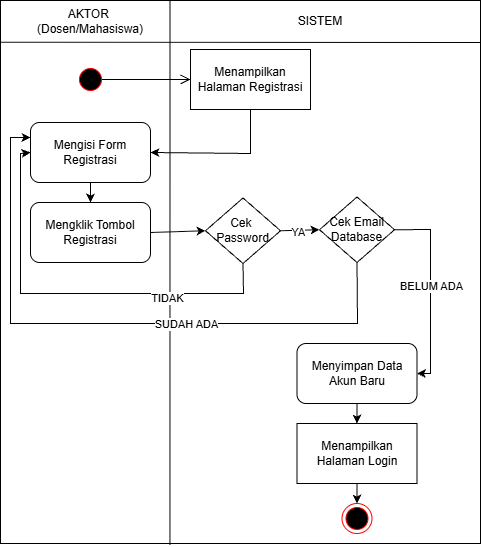

The diagram above was exported from draw.io. Its source (the exported page's mxGraphModel, read from the mxfile embedded in the PNG):
<mxGraphModel dx="1025" dy="497" grid="1" gridSize="10" guides="1" tooltips="1" connect="1" arrows="1" fold="1" page="1" pageScale="1" pageWidth="850" pageHeight="1100" math="0" shadow="0">
  <root>
    <mxCell id="gRgYXGoc__A7WYRahyRn-0" />
    <mxCell id="gRgYXGoc__A7WYRahyRn-1" parent="gRgYXGoc__A7WYRahyRn-0" />
    <mxCell id="gRgYXGoc__A7WYRahyRn-2" edge="1" parent="gRgYXGoc__A7WYRahyRn-1" source="gRgYXGoc__A7WYRahyRn-3" style="endArrow=none;html=1;rounded=0;entryX=0.25;entryY=0;entryDx=0;entryDy=0;exitX=0.25;exitY=1;exitDx=0;exitDy=0;" target="gRgYXGoc__A7WYRahyRn-3" value="">
      <mxGeometry height="50" relative="1" width="50" as="geometry">
        <mxPoint x="913" y="920.0000000000002" as="sourcePoint" />
        <mxPoint x="913" y="117.00000000000023" as="targetPoint" />
      </mxGeometry>
    </mxCell>
    <mxCell id="gRgYXGoc__A7WYRahyRn-3" parent="gRgYXGoc__A7WYRahyRn-1" style="rounded=0;whiteSpace=wrap;html=1;" value="" vertex="1">
      <mxGeometry height="543" width="480" x="790" y="117" as="geometry" />
    </mxCell>
    <mxCell id="gRgYXGoc__A7WYRahyRn-4" edge="1" parent="gRgYXGoc__A7WYRahyRn-1" source="gRgYXGoc__A7WYRahyRn-3" style="endArrow=none;html=1;rounded=0;entryX=0.336;entryY=0.001;entryDx=0;entryDy=0;entryPerimeter=0;exitX=0.353;exitY=1.002;exitDx=0;exitDy=0;exitPerimeter=0;" value="">
      <mxGeometry height="50" relative="1" width="50" as="geometry">
        <mxPoint x="959" y="580" as="sourcePoint" />
        <mxPoint x="959.4960000000001" y="117.52300000000002" as="targetPoint" />
      </mxGeometry>
    </mxCell>
    <mxCell id="gRgYXGoc__A7WYRahyRn-5" edge="1" parent="gRgYXGoc__A7WYRahyRn-1" style="endArrow=none;html=1;rounded=0;entryX=0;entryY=0.25;entryDx=0;entryDy=0;" value="">
      <mxGeometry height="50" relative="1" width="50" as="geometry">
        <mxPoint x="1270" y="159" as="sourcePoint" />
        <mxPoint x="790" y="158.74999999999977" as="targetPoint" />
      </mxGeometry>
    </mxCell>
    <mxCell id="gRgYXGoc__A7WYRahyRn-6" parent="gRgYXGoc__A7WYRahyRn-1" style="text;html=1;whiteSpace=wrap;strokeColor=none;fillColor=none;align=center;verticalAlign=middle;rounded=0;" value="AKTOR&amp;nbsp;&lt;div&gt;(Dosen/Mahasiswa)&lt;/div&gt;" vertex="1">
      <mxGeometry height="30" width="170" x="795" y="123" as="geometry" />
    </mxCell>
    <mxCell id="gRgYXGoc__A7WYRahyRn-7" parent="gRgYXGoc__A7WYRahyRn-1" style="text;html=1;whiteSpace=wrap;strokeColor=none;fillColor=none;align=center;verticalAlign=middle;rounded=0;" value="SISTEM" vertex="1">
      <mxGeometry height="30" width="60" x="1080" y="123" as="geometry" />
    </mxCell>
    <mxCell id="gRgYXGoc__A7WYRahyRn-9" parent="gRgYXGoc__A7WYRahyRn-1" style="rounded=0;whiteSpace=wrap;html=1;" value="Menampilkan Halaman Registrasi" vertex="1">
      <mxGeometry height="60" width="120" x="980" y="166" as="geometry" />
    </mxCell>
    <mxCell id="gRgYXGoc__A7WYRahyRn-10" parent="gRgYXGoc__A7WYRahyRn-1" style="rounded=1;whiteSpace=wrap;html=1;" value="Mengisi Form Registrasi" vertex="1">
      <mxGeometry height="60" width="120" x="820" y="239" as="geometry" />
    </mxCell>
    <mxCell id="gRgYXGoc__A7WYRahyRn-11" edge="1" parent="gRgYXGoc__A7WYRahyRn-1" source="gRgYXGoc__A7WYRahyRn-9" style="endArrow=classic;html=1;rounded=0;exitX=0.5;exitY=1;exitDx=0;exitDy=0;entryX=1;entryY=0.5;entryDx=0;entryDy=0;" target="gRgYXGoc__A7WYRahyRn-10" value="">
      <mxGeometry height="50" relative="1" width="50" as="geometry">
        <Array as="points">
          <mxPoint x="1040" y="270" />
        </Array>
        <mxPoint x="1000" y="460" as="sourcePoint" />
        <mxPoint x="1050" y="410" as="targetPoint" />
      </mxGeometry>
    </mxCell>
    <mxCell id="gRgYXGoc__A7WYRahyRn-13" parent="gRgYXGoc__A7WYRahyRn-1" style="rounded=1;whiteSpace=wrap;html=1;" value="Mengklik Tombol Registrasi" vertex="1">
      <mxGeometry height="60" width="120" x="820" y="319" as="geometry" />
    </mxCell>
    <mxCell id="gRgYXGoc__A7WYRahyRn-14" edge="1" parent="gRgYXGoc__A7WYRahyRn-1" source="gRgYXGoc__A7WYRahyRn-10" style="endArrow=classic;html=1;rounded=0;exitX=0.5;exitY=1;exitDx=0;exitDy=0;entryX=0.5;entryY=0;entryDx=0;entryDy=0;" target="gRgYXGoc__A7WYRahyRn-13" value="">
      <mxGeometry height="50" relative="1" width="50" as="geometry">
        <mxPoint x="890" y="380" as="sourcePoint" />
        <mxPoint x="940" y="330" as="targetPoint" />
      </mxGeometry>
    </mxCell>
    <mxCell id="gRgYXGoc__A7WYRahyRn-16" edge="1" parent="gRgYXGoc__A7WYRahyRn-1" source="gRgYXGoc__A7WYRahyRn-13" style="endArrow=classic;html=1;rounded=0;exitX=1;exitY=0.5;exitDx=0;exitDy=0;entryX=0;entryY=0.5;entryDx=0;entryDy=0;" target="gRgYXGoc__A7WYRahyRn-17" value="">
      <mxGeometry height="50" relative="1" width="50" as="geometry">
        <mxPoint x="960" y="530" as="sourcePoint" />
        <mxPoint x="980" y="349" as="targetPoint" />
      </mxGeometry>
    </mxCell>
    <mxCell id="gRgYXGoc__A7WYRahyRn-17" parent="gRgYXGoc__A7WYRahyRn-1" style="rhombus;whiteSpace=wrap;html=1;" value="Cek&amp;nbsp;&lt;div&gt;Password&lt;/div&gt;" vertex="1">
      <mxGeometry height="65.5" width="75" x="995" y="314.5" as="geometry" />
    </mxCell>
    <mxCell id="gRgYXGoc__A7WYRahyRn-19" edge="1" parent="gRgYXGoc__A7WYRahyRn-1" source="gRgYXGoc__A7WYRahyRn-17" style="endArrow=classic;html=1;rounded=0;exitX=0.5;exitY=1;exitDx=0;exitDy=0;entryX=0;entryY=0.5;entryDx=0;entryDy=0;" target="gRgYXGoc__A7WYRahyRn-10" value="">
      <mxGeometry height="50" relative="1" width="50" as="geometry">
        <Array as="points">
          <mxPoint x="1033" y="410" />
          <mxPoint x="810" y="410" />
          <mxPoint x="810" y="270" />
        </Array>
        <mxPoint x="1007.5" y="439.5" as="sourcePoint" />
        <mxPoint x="920" y="430" as="targetPoint" />
      </mxGeometry>
    </mxCell>
    <mxCell id="gRgYXGoc__A7WYRahyRn-20" connectable="0" parent="gRgYXGoc__A7WYRahyRn-19" style="edgeLabel;html=1;align=center;verticalAlign=middle;resizable=0;points=[];" value="TIDAK" vertex="1">
      <mxGeometry relative="1" x="-0.4627" y="4" as="geometry">
        <mxPoint x="1" as="offset" />
      </mxGeometry>
    </mxCell>
    <mxCell id="gRgYXGoc__A7WYRahyRn-21" parent="gRgYXGoc__A7WYRahyRn-1" style="ellipse;html=1;shape=endState;fillColor=#000000;strokeColor=#ff0000;" value="" vertex="1">
      <mxGeometry height="30" width="30" x="1131.5" y="620" as="geometry" />
    </mxCell>
    <mxCell id="gRgYXGoc__A7WYRahyRn-22" edge="1" parent="gRgYXGoc__A7WYRahyRn-1" source="gRgYXGoc__A7WYRahyRn-26" style="endArrow=classic;html=1;rounded=0;exitX=0.5;exitY=1;exitDx=0;exitDy=0;entryX=0.5;entryY=0;entryDx=0;entryDy=0;" target="gRgYXGoc__A7WYRahyRn-21" value="">
      <mxGeometry height="50" relative="1" width="50" as="geometry">
        <mxPoint x="1039.9999999999998" y="681" as="sourcePoint" />
        <mxPoint x="1040" y="702" as="targetPoint" />
      </mxGeometry>
    </mxCell>
    <mxCell id="gRgYXGoc__A7WYRahyRn-24" edge="1" parent="gRgYXGoc__A7WYRahyRn-1" source="gRgYXGoc__A7WYRahyRn-17" style="endArrow=classic;html=1;rounded=0;exitX=1;exitY=0.5;exitDx=0;exitDy=0;entryX=0;entryY=0.5;entryDx=0;entryDy=0;" target="PEgnhj71euTIJ_S2Q6ur-0" value="">
      <mxGeometry height="50" relative="1" width="50" as="geometry">
        <mxPoint x="1050" y="500" as="sourcePoint" />
        <mxPoint x="1040" y="410" as="targetPoint" />
      </mxGeometry>
    </mxCell>
    <mxCell id="gRgYXGoc__A7WYRahyRn-25" connectable="0" parent="gRgYXGoc__A7WYRahyRn-24" style="edgeLabel;html=1;align=center;verticalAlign=middle;resizable=0;points=[];" value="YA" vertex="1">
      <mxGeometry relative="1" x="-0.11" y="-2" as="geometry">
        <mxPoint as="offset" />
      </mxGeometry>
    </mxCell>
    <mxCell id="gRgYXGoc__A7WYRahyRn-26" parent="gRgYXGoc__A7WYRahyRn-1" style="rounded=0;whiteSpace=wrap;html=1;" value="Menampilkan Halaman Login" vertex="1">
      <mxGeometry height="60" width="120" x="1086.5" y="540" as="geometry" />
    </mxCell>
    <mxCell id="gRgYXGoc__A7WYRahyRn-27" edge="1" parent="gRgYXGoc__A7WYRahyRn-1" source="PEgnhj71euTIJ_S2Q6ur-0" style="endArrow=classic;html=1;rounded=0;exitX=1;exitY=0.5;exitDx=0;exitDy=0;entryX=1;entryY=0.5;entryDx=0;entryDy=0;" target="PEgnhj71euTIJ_S2Q6ur-7" value="">
      <mxGeometry height="50" relative="1" width="50" as="geometry">
        <Array as="points">
          <mxPoint x="1220" y="346" />
          <mxPoint x="1220" y="490" />
        </Array>
        <mxPoint x="1040" y="469" as="sourcePoint" />
        <mxPoint x="1070" y="510" as="targetPoint" />
      </mxGeometry>
    </mxCell>
    <mxCell id="gRgYXGoc__A7WYRahyRn-28" connectable="0" parent="gRgYXGoc__A7WYRahyRn-27" style="edgeLabel;html=1;align=center;verticalAlign=middle;resizable=0;points=[];" value="BELUM ADA" vertex="1">
      <mxGeometry relative="1" x="-0.0348" as="geometry">
        <mxPoint as="offset" />
      </mxGeometry>
    </mxCell>
    <mxCell id="PEgnhj71euTIJ_S2Q6ur-0" parent="gRgYXGoc__A7WYRahyRn-1" style="rhombus;whiteSpace=wrap;html=1;" value="Cek Email&lt;div&gt;Database&lt;/div&gt;" vertex="1">
      <mxGeometry height="65.5" width="75" x="1109" y="313.5" as="geometry" />
    </mxCell>
    <mxCell id="PEgnhj71euTIJ_S2Q6ur-4" edge="1" parent="gRgYXGoc__A7WYRahyRn-1" source="PEgnhj71euTIJ_S2Q6ur-0" style="endArrow=classic;html=1;rounded=0;exitX=0.5;exitY=1;exitDx=0;exitDy=0;entryX=0;entryY=0.25;entryDx=0;entryDy=0;" target="gRgYXGoc__A7WYRahyRn-10" value="">
      <mxGeometry height="50" relative="1" width="50" as="geometry">
        <Array as="points">
          <mxPoint x="1147" y="440" />
          <mxPoint x="800" y="440" />
          <mxPoint x="800" y="254" />
        </Array>
        <mxPoint x="970" y="490" as="sourcePoint" />
        <mxPoint x="1020" y="440" as="targetPoint" />
      </mxGeometry>
    </mxCell>
    <mxCell id="PEgnhj71euTIJ_S2Q6ur-5" connectable="0" parent="PEgnhj71euTIJ_S2Q6ur-4" style="edgeLabel;html=1;align=center;verticalAlign=middle;resizable=0;points=[];" value="SUDAH ADA" vertex="1">
      <mxGeometry relative="1" x="-0.2421" as="geometry">
        <mxPoint as="offset" />
      </mxGeometry>
    </mxCell>
    <mxCell id="PEgnhj71euTIJ_S2Q6ur-9" edge="1" parent="gRgYXGoc__A7WYRahyRn-1" source="PEgnhj71euTIJ_S2Q6ur-7" style="edgeStyle=orthogonalEdgeStyle;rounded=0;orthogonalLoop=1;jettySize=auto;html=1;" target="gRgYXGoc__A7WYRahyRn-26" value="">
      <mxGeometry relative="1" as="geometry" />
    </mxCell>
    <mxCell id="PEgnhj71euTIJ_S2Q6ur-7" parent="gRgYXGoc__A7WYRahyRn-1" style="rounded=1;whiteSpace=wrap;html=1;" value="Menyimpan Data Akun Baru" vertex="1">
      <mxGeometry height="60" width="120" x="1086.5" y="460" as="geometry" />
    </mxCell>
    <mxCell id="Hl-aRR-XXytnZuOGL1MN-0" parent="gRgYXGoc__A7WYRahyRn-1" style="ellipse;html=1;shape=startState;fillColor=#000000;strokeColor=#ff0000;" value="" vertex="1">
      <mxGeometry height="30" width="30" x="865" y="181" as="geometry" />
    </mxCell>
    <mxCell id="Hl-aRR-XXytnZuOGL1MN-1" edge="1" parent="gRgYXGoc__A7WYRahyRn-1" source="Hl-aRR-XXytnZuOGL1MN-0" style="edgeStyle=orthogonalEdgeStyle;html=1;verticalAlign=bottom;endArrow=open;endSize=8;strokeColor=#000000;rounded=0;entryX=0;entryY=0.5;entryDx=0;entryDy=0;exitX=0.882;exitY=0.502;exitDx=0;exitDy=0;exitPerimeter=0;" target="gRgYXGoc__A7WYRahyRn-9" value="">
      <mxGeometry relative="1" as="geometry">
        <mxPoint x="880" y="270" as="targetPoint" />
      </mxGeometry>
    </mxCell>
  </root>
</mxGraphModel>